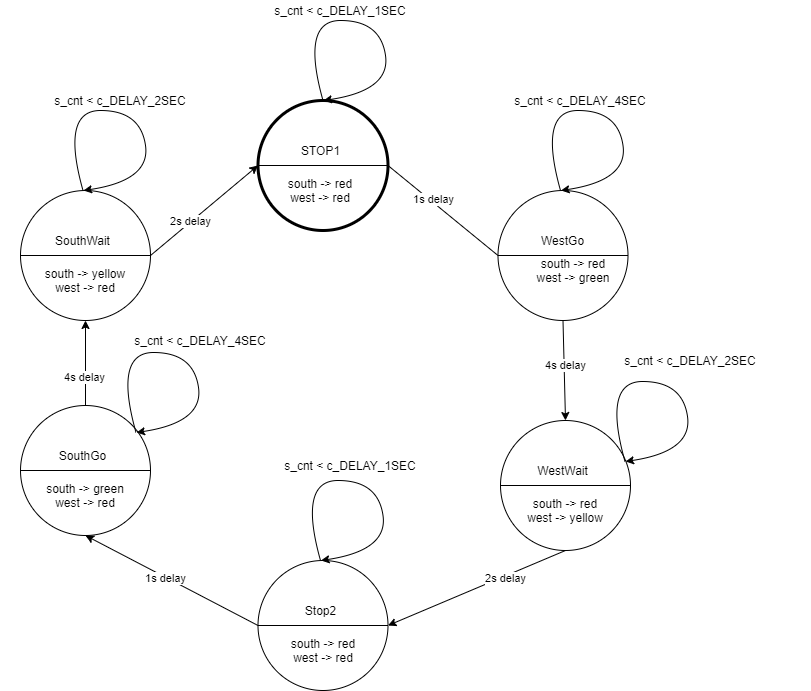

The diagram above was exported from draw.io. Its source (the exported page's mxGraphModel, read from the mxfile embedded in the PNG):
<mxGraphModel dx="1422" dy="705" grid="1" gridSize="10" guides="1" tooltips="1" connect="1" arrows="1" fold="1" page="1" pageScale="1" pageWidth="2339" pageHeight="3300" math="0" shadow="0">
  <root>
    <mxCell id="0" />
    <mxCell id="1" parent="0" />
    <mxCell id="gaqKJTbsmKH6w3V5ycE4-1" value="" style="ellipse;whiteSpace=wrap;html=1;aspect=fixed;strokeWidth=3;fillColor=#FFFFFF;" vertex="1" parent="1">
      <mxGeometry x="497.5" y="120" width="130" height="130" as="geometry" />
    </mxCell>
    <mxCell id="gaqKJTbsmKH6w3V5ycE4-4" value="" style="ellipse;whiteSpace=wrap;html=1;aspect=fixed;fillColor=#FFFFFF;" vertex="1" parent="1">
      <mxGeometry x="497.5" y="580" width="130" height="130" as="geometry" />
    </mxCell>
    <mxCell id="gaqKJTbsmKH6w3V5ycE4-5" value="" style="endArrow=none;html=1;exitX=0;exitY=0.5;exitDx=0;exitDy=0;entryX=1;entryY=0.5;entryDx=0;entryDy=0;" edge="1" parent="1" source="gaqKJTbsmKH6w3V5ycE4-1" target="gaqKJTbsmKH6w3V5ycE4-1">
      <mxGeometry width="50" height="50" relative="1" as="geometry">
        <mxPoint x="687.5" y="310" as="sourcePoint" />
        <mxPoint x="737.5" y="260" as="targetPoint" />
      </mxGeometry>
    </mxCell>
    <mxCell id="gaqKJTbsmKH6w3V5ycE4-7" value="" style="endArrow=none;html=1;exitX=0;exitY=0.5;exitDx=0;exitDy=0;entryX=1;entryY=0.5;entryDx=0;entryDy=0;" edge="1" parent="1" source="gaqKJTbsmKH6w3V5ycE4-4" target="gaqKJTbsmKH6w3V5ycE4-4">
      <mxGeometry width="50" height="50" relative="1" as="geometry">
        <mxPoint x="687.5" y="440" as="sourcePoint" />
        <mxPoint x="737.5" y="390" as="targetPoint" />
      </mxGeometry>
    </mxCell>
    <mxCell id="gaqKJTbsmKH6w3V5ycE4-9" value="STOP1" style="text;html=1;strokeColor=none;fillColor=none;align=center;verticalAlign=middle;whiteSpace=wrap;rounded=0;" vertex="1" parent="1">
      <mxGeometry x="497.5" y="160" width="125" height="20" as="geometry" />
    </mxCell>
    <mxCell id="gaqKJTbsmKH6w3V5ycE4-11" value="Stop2" style="text;html=1;strokeColor=none;fillColor=none;align=center;verticalAlign=middle;whiteSpace=wrap;rounded=0;" vertex="1" parent="1">
      <mxGeometry x="497.5" y="620" width="125" height="20" as="geometry" />
    </mxCell>
    <mxCell id="gaqKJTbsmKH6w3V5ycE4-25" value="south -&amp;gt; red&lt;br&gt;west -&amp;gt; red" style="text;html=1;strokeColor=none;fillColor=none;align=center;verticalAlign=middle;whiteSpace=wrap;rounded=0;" vertex="1" parent="1">
      <mxGeometry x="505" y="190" width="110" height="40" as="geometry" />
    </mxCell>
    <mxCell id="gaqKJTbsmKH6w3V5ycE4-27" value="south -&amp;gt; red&lt;br&gt;west -&amp;gt; red" style="text;html=1;strokeColor=none;fillColor=none;align=center;verticalAlign=middle;whiteSpace=wrap;rounded=0;" vertex="1" parent="1">
      <mxGeometry x="507.5" y="650" width="110" height="40" as="geometry" />
    </mxCell>
    <mxCell id="gaqKJTbsmKH6w3V5ycE4-30" value="" style="ellipse;whiteSpace=wrap;html=1;aspect=fixed;fillColor=#FFFFFF;" vertex="1" parent="1">
      <mxGeometry x="737.5" y="210" width="130" height="130" as="geometry" />
    </mxCell>
    <mxCell id="gaqKJTbsmKH6w3V5ycE4-31" value="" style="endArrow=none;html=1;exitX=0;exitY=0.5;exitDx=0;exitDy=0;entryX=1;entryY=0.5;entryDx=0;entryDy=0;" edge="1" parent="1" source="gaqKJTbsmKH6w3V5ycE4-30" target="gaqKJTbsmKH6w3V5ycE4-30">
      <mxGeometry width="50" height="50" relative="1" as="geometry">
        <mxPoint x="940" y="10" as="sourcePoint" />
        <mxPoint x="990" y="-40" as="targetPoint" />
      </mxGeometry>
    </mxCell>
    <mxCell id="gaqKJTbsmKH6w3V5ycE4-32" value="WestGo" style="text;html=1;strokeColor=none;fillColor=none;align=center;verticalAlign=middle;whiteSpace=wrap;rounded=0;" vertex="1" parent="1">
      <mxGeometry x="740" y="250" width="125" height="20" as="geometry" />
    </mxCell>
    <mxCell id="gaqKJTbsmKH6w3V5ycE4-33" value="south -&amp;gt; red&lt;br&gt;west -&amp;gt; green" style="text;html=1;strokeColor=none;fillColor=none;align=center;verticalAlign=middle;whiteSpace=wrap;rounded=0;" vertex="1" parent="1">
      <mxGeometry x="757.5" y="270" width="110" height="40" as="geometry" />
    </mxCell>
    <mxCell id="gaqKJTbsmKH6w3V5ycE4-34" value="" style="ellipse;whiteSpace=wrap;html=1;aspect=fixed;fillColor=#FFFFFF;" vertex="1" parent="1">
      <mxGeometry x="740" y="440" width="130" height="130" as="geometry" />
    </mxCell>
    <mxCell id="gaqKJTbsmKH6w3V5ycE4-35" value="" style="endArrow=none;html=1;exitX=0;exitY=0.5;exitDx=0;exitDy=0;entryX=1;entryY=0.5;entryDx=0;entryDy=0;" edge="1" parent="1" source="gaqKJTbsmKH6w3V5ycE4-34" target="gaqKJTbsmKH6w3V5ycE4-34">
      <mxGeometry width="50" height="50" relative="1" as="geometry">
        <mxPoint x="930" y="300" as="sourcePoint" />
        <mxPoint x="980" y="250" as="targetPoint" />
      </mxGeometry>
    </mxCell>
    <mxCell id="gaqKJTbsmKH6w3V5ycE4-36" value="WestWait" style="text;html=1;strokeColor=none;fillColor=none;align=center;verticalAlign=middle;whiteSpace=wrap;rounded=0;" vertex="1" parent="1">
      <mxGeometry x="740" y="480" width="125" height="20" as="geometry" />
    </mxCell>
    <mxCell id="gaqKJTbsmKH6w3V5ycE4-37" value="south -&amp;gt; red&lt;br&gt;west -&amp;gt; yellow" style="text;html=1;strokeColor=none;fillColor=none;align=center;verticalAlign=middle;whiteSpace=wrap;rounded=0;" vertex="1" parent="1">
      <mxGeometry x="750" y="510" width="110" height="40" as="geometry" />
    </mxCell>
    <mxCell id="gaqKJTbsmKH6w3V5ycE4-38" value="" style="ellipse;whiteSpace=wrap;html=1;aspect=fixed;fillColor=#FFFFFF;" vertex="1" parent="1">
      <mxGeometry x="260" y="210" width="130" height="130" as="geometry" />
    </mxCell>
    <mxCell id="gaqKJTbsmKH6w3V5ycE4-39" value="" style="endArrow=none;html=1;exitX=0;exitY=0.5;exitDx=0;exitDy=0;entryX=1;entryY=0.5;entryDx=0;entryDy=0;" edge="1" parent="1" source="gaqKJTbsmKH6w3V5ycE4-38" target="gaqKJTbsmKH6w3V5ycE4-38">
      <mxGeometry width="50" height="50" relative="1" as="geometry">
        <mxPoint x="450" y="70" as="sourcePoint" />
        <mxPoint x="500" y="20" as="targetPoint" />
      </mxGeometry>
    </mxCell>
    <mxCell id="gaqKJTbsmKH6w3V5ycE4-40" value="SouthWait" style="text;html=1;strokeColor=none;fillColor=none;align=center;verticalAlign=middle;whiteSpace=wrap;rounded=0;" vertex="1" parent="1">
      <mxGeometry x="260" y="250" width="125" height="20" as="geometry" />
    </mxCell>
    <mxCell id="gaqKJTbsmKH6w3V5ycE4-41" value="south -&amp;gt; yellow&lt;br&gt;west -&amp;gt; red" style="text;html=1;strokeColor=none;fillColor=none;align=center;verticalAlign=middle;whiteSpace=wrap;rounded=0;" vertex="1" parent="1">
      <mxGeometry x="270" y="280" width="110" height="40" as="geometry" />
    </mxCell>
    <mxCell id="gaqKJTbsmKH6w3V5ycE4-42" value="" style="ellipse;whiteSpace=wrap;html=1;aspect=fixed;fillColor=#FFFFFF;" vertex="1" parent="1">
      <mxGeometry x="260" y="425" width="130" height="130" as="geometry" />
    </mxCell>
    <mxCell id="gaqKJTbsmKH6w3V5ycE4-43" value="" style="endArrow=none;html=1;exitX=0;exitY=0.5;exitDx=0;exitDy=0;entryX=1;entryY=0.5;entryDx=0;entryDy=0;" edge="1" parent="1" source="gaqKJTbsmKH6w3V5ycE4-42" target="gaqKJTbsmKH6w3V5ycE4-42">
      <mxGeometry width="50" height="50" relative="1" as="geometry">
        <mxPoint x="450" y="285" as="sourcePoint" />
        <mxPoint x="500" y="235" as="targetPoint" />
      </mxGeometry>
    </mxCell>
    <mxCell id="gaqKJTbsmKH6w3V5ycE4-44" value="SouthGo" style="text;html=1;strokeColor=none;fillColor=none;align=center;verticalAlign=middle;whiteSpace=wrap;rounded=0;" vertex="1" parent="1">
      <mxGeometry x="260" y="465" width="125" height="20" as="geometry" />
    </mxCell>
    <mxCell id="gaqKJTbsmKH6w3V5ycE4-45" value="south -&amp;gt; green&lt;br&gt;west -&amp;gt; red" style="text;html=1;strokeColor=none;fillColor=none;align=center;verticalAlign=middle;whiteSpace=wrap;rounded=0;" vertex="1" parent="1">
      <mxGeometry x="270" y="495" width="110" height="40" as="geometry" />
    </mxCell>
    <mxCell id="gaqKJTbsmKH6w3V5ycE4-46" value="" style="endArrow=classic;html=1;exitX=1;exitY=0.5;exitDx=0;exitDy=0;entryX=0;entryY=0.5;entryDx=0;entryDy=0;" edge="1" parent="1" source="gaqKJTbsmKH6w3V5ycE4-38" target="gaqKJTbsmKH6w3V5ycE4-1">
      <mxGeometry width="50" height="50" relative="1" as="geometry">
        <mxPoint x="700" y="390" as="sourcePoint" />
        <mxPoint x="750" y="340" as="targetPoint" />
      </mxGeometry>
    </mxCell>
    <mxCell id="gaqKJTbsmKH6w3V5ycE4-52" value="2s delay" style="edgeLabel;html=1;align=center;verticalAlign=middle;resizable=0;points=[];" vertex="1" connectable="0" parent="gaqKJTbsmKH6w3V5ycE4-46">
      <mxGeometry x="-0.2621" y="1" relative="1" as="geometry">
        <mxPoint as="offset" />
      </mxGeometry>
    </mxCell>
    <mxCell id="gaqKJTbsmKH6w3V5ycE4-47" value="" style="endArrow=none;html=1;exitX=1;exitY=0.5;exitDx=0;exitDy=0;entryX=0;entryY=0.5;entryDx=0;entryDy=0;" edge="1" parent="1" source="gaqKJTbsmKH6w3V5ycE4-1" target="gaqKJTbsmKH6w3V5ycE4-30">
      <mxGeometry width="50" height="50" relative="1" as="geometry">
        <mxPoint x="700" y="390" as="sourcePoint" />
        <mxPoint x="750" y="340" as="targetPoint" />
      </mxGeometry>
    </mxCell>
    <mxCell id="gaqKJTbsmKH6w3V5ycE4-53" value="1s delay" style="edgeLabel;html=1;align=center;verticalAlign=middle;resizable=0;points=[];" vertex="1" connectable="0" parent="gaqKJTbsmKH6w3V5ycE4-47">
      <mxGeometry x="-0.2124" y="2" relative="1" as="geometry">
        <mxPoint as="offset" />
      </mxGeometry>
    </mxCell>
    <mxCell id="gaqKJTbsmKH6w3V5ycE4-48" value="" style="endArrow=classic;html=1;exitX=0.5;exitY=1;exitDx=0;exitDy=0;entryX=0.5;entryY=0;entryDx=0;entryDy=0;" edge="1" parent="1" source="gaqKJTbsmKH6w3V5ycE4-30" target="gaqKJTbsmKH6w3V5ycE4-34">
      <mxGeometry width="50" height="50" relative="1" as="geometry">
        <mxPoint x="700" y="390" as="sourcePoint" />
        <mxPoint x="750" y="340" as="targetPoint" />
      </mxGeometry>
    </mxCell>
    <mxCell id="gaqKJTbsmKH6w3V5ycE4-54" value="4s delay" style="edgeLabel;html=1;align=center;verticalAlign=middle;resizable=0;points=[];" vertex="1" connectable="0" parent="gaqKJTbsmKH6w3V5ycE4-48">
      <mxGeometry x="-0.1101" y="1" relative="1" as="geometry">
        <mxPoint as="offset" />
      </mxGeometry>
    </mxCell>
    <mxCell id="gaqKJTbsmKH6w3V5ycE4-49" value="" style="endArrow=classic;html=1;exitX=0.5;exitY=1;exitDx=0;exitDy=0;entryX=1;entryY=0.5;entryDx=0;entryDy=0;" edge="1" parent="1" source="gaqKJTbsmKH6w3V5ycE4-34" target="gaqKJTbsmKH6w3V5ycE4-4">
      <mxGeometry width="50" height="50" relative="1" as="geometry">
        <mxPoint x="700" y="390" as="sourcePoint" />
        <mxPoint x="750" y="340" as="targetPoint" />
      </mxGeometry>
    </mxCell>
    <mxCell id="gaqKJTbsmKH6w3V5ycE4-55" value="2s delay" style="edgeLabel;html=1;align=center;verticalAlign=middle;resizable=0;points=[];" vertex="1" connectable="0" parent="gaqKJTbsmKH6w3V5ycE4-49">
      <mxGeometry x="-0.315" y="2" relative="1" as="geometry">
        <mxPoint as="offset" />
      </mxGeometry>
    </mxCell>
    <mxCell id="gaqKJTbsmKH6w3V5ycE4-50" value="" style="endArrow=classic;html=1;exitX=0;exitY=0.5;exitDx=0;exitDy=0;entryX=0.5;entryY=1;entryDx=0;entryDy=0;" edge="1" parent="1" source="gaqKJTbsmKH6w3V5ycE4-4" target="gaqKJTbsmKH6w3V5ycE4-42">
      <mxGeometry width="50" height="50" relative="1" as="geometry">
        <mxPoint x="700" y="390" as="sourcePoint" />
        <mxPoint x="750" y="340" as="targetPoint" />
      </mxGeometry>
    </mxCell>
    <mxCell id="gaqKJTbsmKH6w3V5ycE4-56" value="1s delay" style="edgeLabel;html=1;align=center;verticalAlign=middle;resizable=0;points=[];" vertex="1" connectable="0" parent="gaqKJTbsmKH6w3V5ycE4-50">
      <mxGeometry x="0.0726" y="1" relative="1" as="geometry">
        <mxPoint as="offset" />
      </mxGeometry>
    </mxCell>
    <mxCell id="gaqKJTbsmKH6w3V5ycE4-51" value="" style="endArrow=classic;html=1;exitX=0.5;exitY=0;exitDx=0;exitDy=0;entryX=0.5;entryY=1;entryDx=0;entryDy=0;" edge="1" parent="1" source="gaqKJTbsmKH6w3V5ycE4-42" target="gaqKJTbsmKH6w3V5ycE4-38">
      <mxGeometry width="50" height="50" relative="1" as="geometry">
        <mxPoint x="700" y="390" as="sourcePoint" />
        <mxPoint x="750" y="340" as="targetPoint" />
      </mxGeometry>
    </mxCell>
    <mxCell id="gaqKJTbsmKH6w3V5ycE4-57" value="4s delay" style="edgeLabel;html=1;align=center;verticalAlign=middle;resizable=0;points=[];" vertex="1" connectable="0" parent="gaqKJTbsmKH6w3V5ycE4-51">
      <mxGeometry x="-0.3266" y="2" relative="1" as="geometry">
        <mxPoint as="offset" />
      </mxGeometry>
    </mxCell>
    <mxCell id="gaqKJTbsmKH6w3V5ycE4-58" value="" style="endArrow=classic;html=1;exitX=0.5;exitY=0;exitDx=0;exitDy=0;curved=1;" edge="1" parent="1" source="gaqKJTbsmKH6w3V5ycE4-1">
      <mxGeometry width="50" height="50" relative="1" as="geometry">
        <mxPoint x="830" y="310" as="sourcePoint" />
        <mxPoint x="563" y="120" as="targetPoint" />
        <Array as="points">
          <mxPoint x="540" y="40" />
          <mxPoint x="620" y="40" />
          <mxPoint x="630" y="110" />
        </Array>
      </mxGeometry>
    </mxCell>
    <mxCell id="gaqKJTbsmKH6w3V5ycE4-59" value="" style="endArrow=classic;html=1;exitX=0.5;exitY=0;exitDx=0;exitDy=0;curved=1;" edge="1" parent="1">
      <mxGeometry width="50" height="50" relative="1" as="geometry">
        <mxPoint x="800" y="210" as="sourcePoint" />
        <mxPoint x="800.5" y="210" as="targetPoint" />
        <Array as="points">
          <mxPoint x="777.5" y="130" />
          <mxPoint x="857.5" y="130" />
          <mxPoint x="867.5" y="200" />
        </Array>
      </mxGeometry>
    </mxCell>
    <mxCell id="gaqKJTbsmKH6w3V5ycE4-60" value="" style="endArrow=classic;html=1;exitX=0.5;exitY=0;exitDx=0;exitDy=0;curved=1;" edge="1" parent="1">
      <mxGeometry width="50" height="50" relative="1" as="geometry">
        <mxPoint x="864.5" y="481" as="sourcePoint" />
        <mxPoint x="865" y="481" as="targetPoint" />
        <Array as="points">
          <mxPoint x="842" y="401" />
          <mxPoint x="922" y="401" />
          <mxPoint x="932" y="471" />
        </Array>
      </mxGeometry>
    </mxCell>
    <mxCell id="gaqKJTbsmKH6w3V5ycE4-61" value="" style="endArrow=classic;html=1;exitX=0.5;exitY=0;exitDx=0;exitDy=0;curved=1;" edge="1" parent="1">
      <mxGeometry width="50" height="50" relative="1" as="geometry">
        <mxPoint x="560" y="580" as="sourcePoint" />
        <mxPoint x="560.5" y="580" as="targetPoint" />
        <Array as="points">
          <mxPoint x="537.5" y="500" />
          <mxPoint x="617.5" y="500" />
          <mxPoint x="627.5" y="570" />
        </Array>
      </mxGeometry>
    </mxCell>
    <mxCell id="gaqKJTbsmKH6w3V5ycE4-62" value="" style="endArrow=classic;html=1;exitX=0.5;exitY=0;exitDx=0;exitDy=0;curved=1;" edge="1" parent="1">
      <mxGeometry width="50" height="50" relative="1" as="geometry">
        <mxPoint x="375.5" y="452" as="sourcePoint" />
        <mxPoint x="376" y="452" as="targetPoint" />
        <Array as="points">
          <mxPoint x="353" y="372" />
          <mxPoint x="433" y="372" />
          <mxPoint x="443" y="442" />
        </Array>
      </mxGeometry>
    </mxCell>
    <mxCell id="gaqKJTbsmKH6w3V5ycE4-63" value="" style="endArrow=classic;html=1;exitX=0.5;exitY=0;exitDx=0;exitDy=0;curved=1;" edge="1" parent="1">
      <mxGeometry width="50" height="50" relative="1" as="geometry">
        <mxPoint x="322.5" y="210" as="sourcePoint" />
        <mxPoint x="323" y="210" as="targetPoint" />
        <Array as="points">
          <mxPoint x="300" y="130" />
          <mxPoint x="380" y="130" />
          <mxPoint x="390" y="200" />
        </Array>
      </mxGeometry>
    </mxCell>
    <mxCell id="gaqKJTbsmKH6w3V5ycE4-64" value="s_cnt &amp;lt; c_DELAY_1SEC" style="text;html=1;strokeColor=none;fillColor=none;align=center;verticalAlign=middle;whiteSpace=wrap;rounded=0;" vertex="1" parent="1">
      <mxGeometry x="460" y="20" width="240" height="20" as="geometry" />
    </mxCell>
    <mxCell id="gaqKJTbsmKH6w3V5ycE4-65" value="s_cnt &amp;lt; c_DELAY_4SEC" style="text;html=1;strokeColor=none;fillColor=none;align=center;verticalAlign=middle;whiteSpace=wrap;rounded=0;" vertex="1" parent="1">
      <mxGeometry x="700" y="110" width="240" height="20" as="geometry" />
    </mxCell>
    <mxCell id="gaqKJTbsmKH6w3V5ycE4-66" value="s_cnt &amp;lt; c_DELAY_2SEC" style="text;html=1;strokeColor=none;fillColor=none;align=center;verticalAlign=middle;whiteSpace=wrap;rounded=0;" vertex="1" parent="1">
      <mxGeometry x="810" y="370" width="240" height="20" as="geometry" />
    </mxCell>
    <mxCell id="gaqKJTbsmKH6w3V5ycE4-67" value="s_cnt &amp;lt; c_DELAY_2SEC" style="text;html=1;strokeColor=none;fillColor=none;align=center;verticalAlign=middle;whiteSpace=wrap;rounded=0;" vertex="1" parent="1">
      <mxGeometry x="240" y="110" width="240" height="20" as="geometry" />
    </mxCell>
    <mxCell id="gaqKJTbsmKH6w3V5ycE4-68" value="s_cnt &amp;lt; c_DELAY_4SEC" style="text;html=1;strokeColor=none;fillColor=none;align=center;verticalAlign=middle;whiteSpace=wrap;rounded=0;" vertex="1" parent="1">
      <mxGeometry x="320" y="350" width="240" height="20" as="geometry" />
    </mxCell>
    <mxCell id="gaqKJTbsmKH6w3V5ycE4-69" value="s_cnt &amp;lt; c_DELAY_1SEC" style="text;html=1;strokeColor=none;fillColor=none;align=center;verticalAlign=middle;whiteSpace=wrap;rounded=0;" vertex="1" parent="1">
      <mxGeometry x="470" y="475" width="240" height="20" as="geometry" />
    </mxCell>
  </root>
</mxGraphModel>